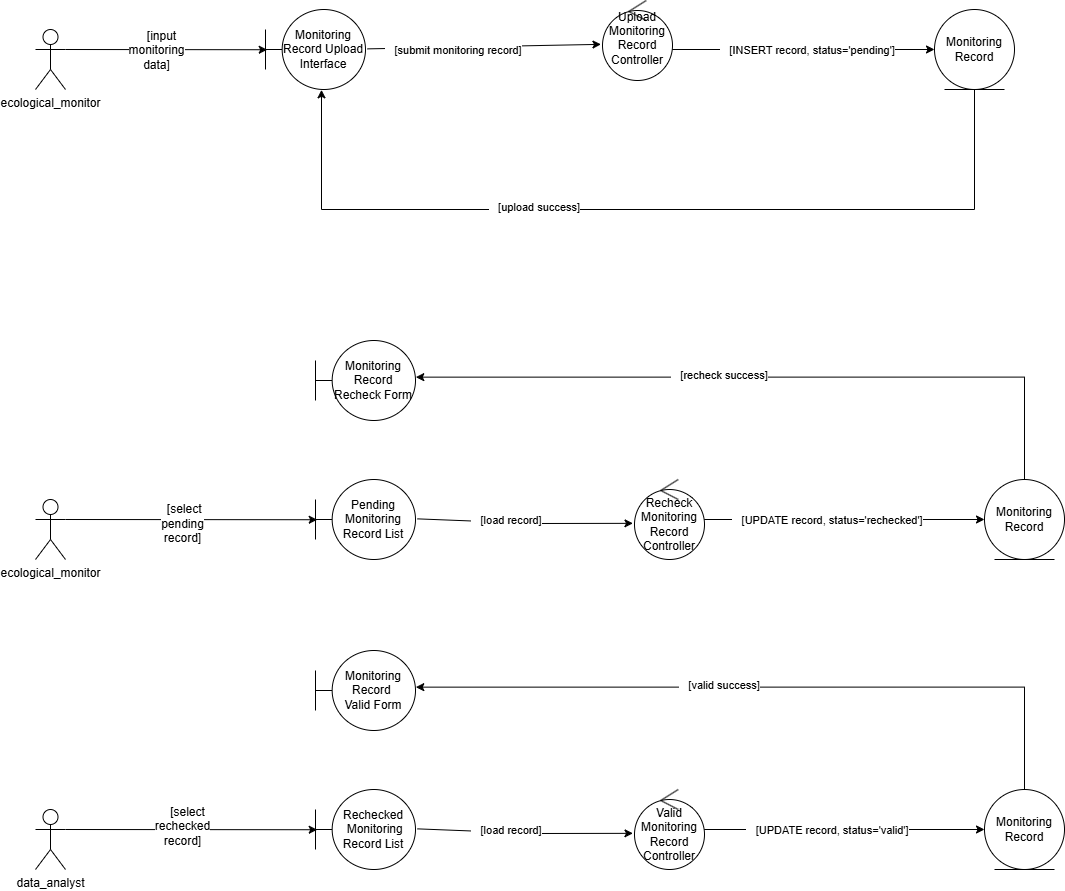

The diagram above was exported from draw.io. Its source (the exported page's mxGraphModel, read from the mxfile embedded in the PNG):
<mxGraphModel dx="966" dy="2237" grid="1" gridSize="10" guides="1" tooltips="1" connect="1" arrows="1" fold="1" page="1" pageScale="1" pageWidth="827" pageHeight="1169" math="0" shadow="0">
  <root>
    <mxCell id="0" />
    <mxCell id="1" parent="0" />
    <mxCell id="F-gMm64Sol3tEmJ_APdH-25" value="ecological_monitor" style="shape=umlActor;verticalLabelPosition=bottom;verticalAlign=top;html=1;outlineConnect=0;" parent="1" vertex="1">
      <mxGeometry x="260" y="209" width="30" height="60" as="geometry" />
    </mxCell>
    <mxCell id="F-gMm64Sol3tEmJ_APdH-26" value="Pending Monitoring Record List" style="shape=umlBoundary;whiteSpace=wrap;html=1;" parent="1" vertex="1">
      <mxGeometry x="540" y="189" width="100" height="80" as="geometry" />
    </mxCell>
    <mxCell id="F-gMm64Sol3tEmJ_APdH-27" style="edgeStyle=orthogonalEdgeStyle;rounded=0;orthogonalLoop=1;jettySize=auto;html=1;entryX=0;entryY=0.5;entryDx=0;entryDy=0;exitX=0.822;exitY=0.224;exitDx=0;exitDy=0;exitPerimeter=0;" parent="1" source="F-gMm64Sol3tEmJ_APdH-29" target="F-gMm64Sol3tEmJ_APdH-30" edge="1">
      <mxGeometry relative="1" as="geometry">
        <Array as="points">
          <mxPoint x="917" y="239" />
          <mxPoint x="919" y="239" />
          <mxPoint x="919" y="229" />
        </Array>
      </mxGeometry>
    </mxCell>
    <mxCell id="F-gMm64Sol3tEmJ_APdH-28" value="&lt;div&gt;&amp;nbsp; &amp;nbsp;[UPDATE record, status='rechecked']&lt;/div&gt;" style="edgeLabel;html=1;align=center;verticalAlign=middle;resizable=0;points=[];" parent="F-gMm64Sol3tEmJ_APdH-27" connectable="0" vertex="1">
      <mxGeometry x="0.2926" y="1" relative="1" as="geometry">
        <mxPoint x="-40" y="1" as="offset" />
      </mxGeometry>
    </mxCell>
    <mxCell id="F-gMm64Sol3tEmJ_APdH-29" value="Recheck Monitoring Record Controller" style="ellipse;shape=umlControl;whiteSpace=wrap;html=1;" parent="1" vertex="1">
      <mxGeometry x="859" y="189" width="70" height="80" as="geometry" />
    </mxCell>
    <mxCell id="F-gMm64Sol3tEmJ_APdH-30" value="Monitoring Record" style="ellipse;shape=umlEntity;whiteSpace=wrap;html=1;" parent="1" vertex="1">
      <mxGeometry x="1209" y="189" width="80" height="80" as="geometry" />
    </mxCell>
    <mxCell id="F-gMm64Sol3tEmJ_APdH-31" value="" style="endArrow=classic;html=1;rounded=0;exitX=1;exitY=0.3333333333333333;exitDx=0;exitDy=0;exitPerimeter=0;entryX=0.017;entryY=0.503;entryDx=0;entryDy=0;entryPerimeter=0;" parent="1" source="F-gMm64Sol3tEmJ_APdH-25" target="F-gMm64Sol3tEmJ_APdH-26" edge="1">
      <mxGeometry relative="1" as="geometry">
        <mxPoint x="729" y="299" as="sourcePoint" />
        <mxPoint x="829" y="299" as="targetPoint" />
      </mxGeometry>
    </mxCell>
    <mxCell id="F-gMm64Sol3tEmJ_APdH-32" value="&lt;div&gt;&lt;span style=&quot;font-size: 12px; text-wrap-mode: wrap;&quot;&gt;&amp;nbsp; &amp;nbsp;[select pending record]&lt;/span&gt;&lt;/div&gt;" style="edgeLabel;resizable=0;html=1;;align=center;verticalAlign=middle;" parent="F-gMm64Sol3tEmJ_APdH-31" connectable="0" vertex="1">
      <mxGeometry relative="1" as="geometry">
        <mxPoint x="-10" y="-4" as="offset" />
      </mxGeometry>
    </mxCell>
    <mxCell id="F-gMm64Sol3tEmJ_APdH-33" value="" style="endArrow=classic;html=1;rounded=0;exitX=1.02;exitY=0.492;exitDx=0;exitDy=0;exitPerimeter=0;entryX=-0.022;entryY=0.548;entryDx=0;entryDy=0;entryPerimeter=0;" parent="1" source="F-gMm64Sol3tEmJ_APdH-26" target="F-gMm64Sol3tEmJ_APdH-29" edge="1">
      <mxGeometry relative="1" as="geometry">
        <mxPoint x="899" y="289" as="sourcePoint" />
        <mxPoint x="999" y="289" as="targetPoint" />
        <Array as="points">
          <mxPoint x="760" y="233" />
        </Array>
      </mxGeometry>
    </mxCell>
    <mxCell id="vYiEL20SuGu12M4_bnRL-58" value="&lt;div&gt;&amp;nbsp; &amp;nbsp;[load record]&lt;/div&gt;" style="edgeLabel;html=1;align=center;verticalAlign=middle;resizable=0;points=[];" vertex="1" connectable="0" parent="F-gMm64Sol3tEmJ_APdH-33">
      <mxGeometry x="-0.1832" y="3" relative="1" as="geometry">
        <mxPoint as="offset" />
      </mxGeometry>
    </mxCell>
    <mxCell id="vYiEL20SuGu12M4_bnRL-1" value="Monitoring Record Recheck Form" style="shape=umlBoundary;whiteSpace=wrap;html=1;" vertex="1" parent="1">
      <mxGeometry x="540" y="50" width="100" height="80" as="geometry" />
    </mxCell>
    <mxCell id="vYiEL20SuGu12M4_bnRL-35" value="ecological_monitor" style="shape=umlActor;verticalLabelPosition=bottom;verticalAlign=top;html=1;outlineConnect=0;" vertex="1" parent="1">
      <mxGeometry x="260" y="-261" width="30" height="60" as="geometry" />
    </mxCell>
    <mxCell id="vYiEL20SuGu12M4_bnRL-36" value="Monitoring Record Upload Interface" style="shape=umlBoundary;whiteSpace=wrap;html=1;" vertex="1" parent="1">
      <mxGeometry x="490" y="-281" width="100" height="80" as="geometry" />
    </mxCell>
    <mxCell id="vYiEL20SuGu12M4_bnRL-37" style="edgeStyle=orthogonalEdgeStyle;rounded=0;orthogonalLoop=1;jettySize=auto;html=1;entryX=0;entryY=0.5;entryDx=0;entryDy=0;exitX=0.822;exitY=0.224;exitDx=0;exitDy=0;exitPerimeter=0;" edge="1" parent="1" source="vYiEL20SuGu12M4_bnRL-39" target="vYiEL20SuGu12M4_bnRL-40">
      <mxGeometry relative="1" as="geometry">
        <Array as="points">
          <mxPoint x="867" y="-231" />
          <mxPoint x="869" y="-231" />
          <mxPoint x="869" y="-241" />
        </Array>
      </mxGeometry>
    </mxCell>
    <mxCell id="vYiEL20SuGu12M4_bnRL-38" value="&lt;div&gt;&amp;nbsp; &amp;nbsp;[INSERT record, status='pending']&lt;/div&gt;" style="edgeLabel;html=1;align=center;verticalAlign=middle;resizable=0;points=[];" connectable="0" vertex="1" parent="vYiEL20SuGu12M4_bnRL-37">
      <mxGeometry x="0.2926" y="1" relative="1" as="geometry">
        <mxPoint x="-1" y="1" as="offset" />
      </mxGeometry>
    </mxCell>
    <mxCell id="vYiEL20SuGu12M4_bnRL-39" value="&lt;div&gt;Upload Monitoring Record Controller&lt;/div&gt;&lt;div&gt;&lt;br&gt;&lt;/div&gt;" style="ellipse;shape=umlControl;whiteSpace=wrap;html=1;" vertex="1" parent="1">
      <mxGeometry x="827" y="-290" width="70" height="80" as="geometry" />
    </mxCell>
    <mxCell id="vYiEL20SuGu12M4_bnRL-40" value="Monitoring Record" style="ellipse;shape=umlEntity;whiteSpace=wrap;html=1;" vertex="1" parent="1">
      <mxGeometry x="1159" y="-281" width="80" height="80" as="geometry" />
    </mxCell>
    <mxCell id="vYiEL20SuGu12M4_bnRL-41" value="" style="endArrow=classic;html=1;rounded=0;exitX=1;exitY=0.3333333333333333;exitDx=0;exitDy=0;exitPerimeter=0;entryX=0.017;entryY=0.503;entryDx=0;entryDy=0;entryPerimeter=0;" edge="1" parent="1" source="vYiEL20SuGu12M4_bnRL-35" target="vYiEL20SuGu12M4_bnRL-36">
      <mxGeometry relative="1" as="geometry">
        <mxPoint x="679" y="-171" as="sourcePoint" />
        <mxPoint x="779" y="-171" as="targetPoint" />
      </mxGeometry>
    </mxCell>
    <mxCell id="vYiEL20SuGu12M4_bnRL-42" value="&lt;div&gt;&lt;span style=&quot;font-size: 12px; text-wrap-mode: wrap;&quot;&gt;&amp;nbsp; &amp;nbsp;[input monitoring data]&lt;/span&gt;&lt;/div&gt;" style="edgeLabel;resizable=0;html=1;;align=center;verticalAlign=middle;" connectable="0" vertex="1" parent="vYiEL20SuGu12M4_bnRL-41">
      <mxGeometry relative="1" as="geometry">
        <mxPoint x="-10" as="offset" />
      </mxGeometry>
    </mxCell>
    <mxCell id="vYiEL20SuGu12M4_bnRL-43" value="" style="endArrow=classic;html=1;rounded=0;exitX=1.02;exitY=0.492;exitDx=0;exitDy=0;exitPerimeter=0;entryX=-0.022;entryY=0.548;entryDx=0;entryDy=0;entryPerimeter=0;" edge="1" parent="1" source="vYiEL20SuGu12M4_bnRL-36" target="vYiEL20SuGu12M4_bnRL-39">
      <mxGeometry relative="1" as="geometry">
        <mxPoint x="849" y="-181" as="sourcePoint" />
        <mxPoint x="949" y="-181" as="targetPoint" />
        <Array as="points" />
      </mxGeometry>
    </mxCell>
    <mxCell id="vYiEL20SuGu12M4_bnRL-55" value="&lt;div&gt;&amp;nbsp; &amp;nbsp;[submit monitoring record]&lt;/div&gt;" style="edgeLabel;html=1;align=center;verticalAlign=middle;resizable=0;points=[];" vertex="1" connectable="0" parent="vYiEL20SuGu12M4_bnRL-43">
      <mxGeometry x="-0.2724" y="-2" relative="1" as="geometry">
        <mxPoint x="1" as="offset" />
      </mxGeometry>
    </mxCell>
    <mxCell id="vYiEL20SuGu12M4_bnRL-44" style="edgeStyle=orthogonalEdgeStyle;rounded=0;orthogonalLoop=1;jettySize=auto;html=1;entryX=0.56;entryY=1.004;entryDx=0;entryDy=0;entryPerimeter=0;exitX=0.5;exitY=1;exitDx=0;exitDy=0;" edge="1" parent="1" source="vYiEL20SuGu12M4_bnRL-40" target="vYiEL20SuGu12M4_bnRL-36">
      <mxGeometry relative="1" as="geometry">
        <mxPoint x="858.0700000000002" y="-170.84000000000003" as="sourcePoint" />
        <mxPoint x="576.2" y="-171.0000000000001" as="targetPoint" />
        <Array as="points">
          <mxPoint x="1199" y="-81" />
          <mxPoint x="546" y="-81" />
        </Array>
      </mxGeometry>
    </mxCell>
    <mxCell id="vYiEL20SuGu12M4_bnRL-45" value="&lt;div&gt;&amp;nbsp; &amp;nbsp;[upload success]&lt;/div&gt;" style="edgeLabel;html=1;align=center;verticalAlign=middle;resizable=0;points=[];" connectable="0" vertex="1" parent="vYiEL20SuGu12M4_bnRL-44">
      <mxGeometry x="0.5492" y="-3" relative="1" as="geometry">
        <mxPoint x="131" as="offset" />
      </mxGeometry>
    </mxCell>
    <mxCell id="vYiEL20SuGu12M4_bnRL-59" style="edgeStyle=orthogonalEdgeStyle;rounded=0;orthogonalLoop=1;jettySize=auto;html=1;entryX=1.003;entryY=0.458;entryDx=0;entryDy=0;entryPerimeter=0;" edge="1" parent="1" source="F-gMm64Sol3tEmJ_APdH-30" target="vYiEL20SuGu12M4_bnRL-1">
      <mxGeometry relative="1" as="geometry">
        <Array as="points">
          <mxPoint x="1249" y="87" />
        </Array>
      </mxGeometry>
    </mxCell>
    <mxCell id="vYiEL20SuGu12M4_bnRL-60" value="&lt;div&gt;&amp;nbsp; &amp;nbsp;[recheck success]&lt;/div&gt;" style="edgeLabel;html=1;align=center;verticalAlign=middle;resizable=0;points=[];" vertex="1" connectable="0" parent="vYiEL20SuGu12M4_bnRL-59">
      <mxGeometry x="0.1461" y="-3" relative="1" as="geometry">
        <mxPoint as="offset" />
      </mxGeometry>
    </mxCell>
    <mxCell id="vYiEL20SuGu12M4_bnRL-61" value="data_analyst" style="shape=umlActor;verticalLabelPosition=bottom;verticalAlign=top;html=1;outlineConnect=0;" vertex="1" parent="1">
      <mxGeometry x="260" y="519" width="30" height="60" as="geometry" />
    </mxCell>
    <mxCell id="vYiEL20SuGu12M4_bnRL-62" value="Rechecked&lt;div&gt;&amp;nbsp;Monitoring Record List&lt;/div&gt;" style="shape=umlBoundary;whiteSpace=wrap;html=1;" vertex="1" parent="1">
      <mxGeometry x="540" y="499" width="100" height="80" as="geometry" />
    </mxCell>
    <mxCell id="vYiEL20SuGu12M4_bnRL-63" style="edgeStyle=orthogonalEdgeStyle;rounded=0;orthogonalLoop=1;jettySize=auto;html=1;entryX=0;entryY=0.5;entryDx=0;entryDy=0;exitX=0.822;exitY=0.224;exitDx=0;exitDy=0;exitPerimeter=0;" edge="1" parent="1" source="vYiEL20SuGu12M4_bnRL-65" target="vYiEL20SuGu12M4_bnRL-66">
      <mxGeometry relative="1" as="geometry">
        <Array as="points">
          <mxPoint x="917" y="549" />
          <mxPoint x="919" y="549" />
          <mxPoint x="919" y="539" />
        </Array>
      </mxGeometry>
    </mxCell>
    <mxCell id="vYiEL20SuGu12M4_bnRL-64" value="&lt;div&gt;&amp;nbsp; &amp;nbsp;[UPDATE record, status='valid']&lt;/div&gt;" style="edgeLabel;html=1;align=center;verticalAlign=middle;resizable=0;points=[];" connectable="0" vertex="1" parent="vYiEL20SuGu12M4_bnRL-63">
      <mxGeometry x="0.2926" y="1" relative="1" as="geometry">
        <mxPoint x="-40" y="1" as="offset" />
      </mxGeometry>
    </mxCell>
    <mxCell id="vYiEL20SuGu12M4_bnRL-65" value="Valid Monitoring Record Controller" style="ellipse;shape=umlControl;whiteSpace=wrap;html=1;" vertex="1" parent="1">
      <mxGeometry x="859" y="499" width="70" height="80" as="geometry" />
    </mxCell>
    <mxCell id="vYiEL20SuGu12M4_bnRL-66" value="Monitoring Record" style="ellipse;shape=umlEntity;whiteSpace=wrap;html=1;" vertex="1" parent="1">
      <mxGeometry x="1209" y="499" width="80" height="80" as="geometry" />
    </mxCell>
    <mxCell id="vYiEL20SuGu12M4_bnRL-67" value="" style="endArrow=classic;html=1;rounded=0;exitX=1;exitY=0.3333333333333333;exitDx=0;exitDy=0;exitPerimeter=0;entryX=0.017;entryY=0.503;entryDx=0;entryDy=0;entryPerimeter=0;" edge="1" parent="1" source="vYiEL20SuGu12M4_bnRL-61" target="vYiEL20SuGu12M4_bnRL-62">
      <mxGeometry relative="1" as="geometry">
        <mxPoint x="729" y="609" as="sourcePoint" />
        <mxPoint x="829" y="609" as="targetPoint" />
      </mxGeometry>
    </mxCell>
    <mxCell id="vYiEL20SuGu12M4_bnRL-68" value="&lt;div&gt;&lt;span style=&quot;font-size: 12px; text-wrap-mode: wrap;&quot;&gt;&amp;nbsp; &amp;nbsp;[select rechecked record]&lt;/span&gt;&lt;/div&gt;" style="edgeLabel;resizable=0;html=1;;align=center;verticalAlign=middle;" connectable="0" vertex="1" parent="vYiEL20SuGu12M4_bnRL-67">
      <mxGeometry relative="1" as="geometry">
        <mxPoint x="-10" y="-4" as="offset" />
      </mxGeometry>
    </mxCell>
    <mxCell id="vYiEL20SuGu12M4_bnRL-69" value="" style="endArrow=classic;html=1;rounded=0;exitX=1.02;exitY=0.492;exitDx=0;exitDy=0;exitPerimeter=0;entryX=-0.022;entryY=0.548;entryDx=0;entryDy=0;entryPerimeter=0;" edge="1" parent="1" source="vYiEL20SuGu12M4_bnRL-62" target="vYiEL20SuGu12M4_bnRL-65">
      <mxGeometry relative="1" as="geometry">
        <mxPoint x="899" y="599" as="sourcePoint" />
        <mxPoint x="999" y="599" as="targetPoint" />
        <Array as="points">
          <mxPoint x="760" y="543" />
        </Array>
      </mxGeometry>
    </mxCell>
    <mxCell id="vYiEL20SuGu12M4_bnRL-70" value="&lt;div&gt;&amp;nbsp; &amp;nbsp;[load record]&lt;/div&gt;" style="edgeLabel;html=1;align=center;verticalAlign=middle;resizable=0;points=[];" vertex="1" connectable="0" parent="vYiEL20SuGu12M4_bnRL-69">
      <mxGeometry x="-0.1832" y="3" relative="1" as="geometry">
        <mxPoint as="offset" />
      </mxGeometry>
    </mxCell>
    <mxCell id="vYiEL20SuGu12M4_bnRL-71" value="Monitoring Record&amp;nbsp;&lt;div&gt;Valid Form&lt;/div&gt;" style="shape=umlBoundary;whiteSpace=wrap;html=1;" vertex="1" parent="1">
      <mxGeometry x="540" y="360" width="100" height="80" as="geometry" />
    </mxCell>
    <mxCell id="vYiEL20SuGu12M4_bnRL-72" style="edgeStyle=orthogonalEdgeStyle;rounded=0;orthogonalLoop=1;jettySize=auto;html=1;entryX=1.003;entryY=0.458;entryDx=0;entryDy=0;entryPerimeter=0;" edge="1" parent="1" source="vYiEL20SuGu12M4_bnRL-66" target="vYiEL20SuGu12M4_bnRL-71">
      <mxGeometry relative="1" as="geometry">
        <Array as="points">
          <mxPoint x="1249" y="397" />
        </Array>
      </mxGeometry>
    </mxCell>
    <mxCell id="vYiEL20SuGu12M4_bnRL-73" value="&lt;div&gt;&amp;nbsp; &amp;nbsp;[valid success]&lt;/div&gt;" style="edgeLabel;html=1;align=center;verticalAlign=middle;resizable=0;points=[];" vertex="1" connectable="0" parent="vYiEL20SuGu12M4_bnRL-72">
      <mxGeometry x="0.1461" y="-3" relative="1" as="geometry">
        <mxPoint as="offset" />
      </mxGeometry>
    </mxCell>
  </root>
</mxGraphModel>